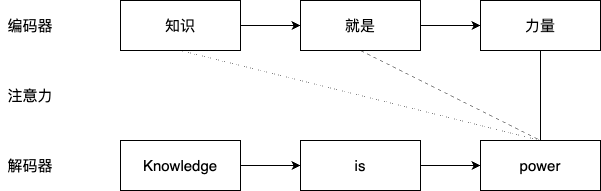

The diagram above was exported from draw.io. Its source (the exported page's mxGraphModel, read from the mxfile embedded in the PNG):
<mxGraphModel dx="954" dy="559" grid="1" gridSize="10" guides="1" tooltips="1" connect="1" arrows="1" fold="1" page="1" pageScale="1" pageWidth="827" pageHeight="1169" math="0" shadow="0">
  <root>
    <mxCell id="0" />
    <mxCell id="1" parent="0" />
    <mxCell id="sdt_NrS5mOPGV9rZM37o-42" value="" style="edgeStyle=orthogonalEdgeStyle;rounded=0;orthogonalLoop=1;jettySize=auto;html=1;" edge="1" parent="1" source="sdt_NrS5mOPGV9rZM37o-14" target="sdt_NrS5mOPGV9rZM37o-15">
      <mxGeometry relative="1" as="geometry" />
    </mxCell>
    <mxCell id="sdt_NrS5mOPGV9rZM37o-14" value="Knowledge" style="rounded=0;whiteSpace=wrap;html=1;fontSize=15;" vertex="1" parent="1">
      <mxGeometry x="160" y="300" width="120" height="50" as="geometry" />
    </mxCell>
    <mxCell id="sdt_NrS5mOPGV9rZM37o-43" value="" style="edgeStyle=orthogonalEdgeStyle;rounded=0;orthogonalLoop=1;jettySize=auto;html=1;" edge="1" parent="1" source="sdt_NrS5mOPGV9rZM37o-15" target="sdt_NrS5mOPGV9rZM37o-16">
      <mxGeometry relative="1" as="geometry" />
    </mxCell>
    <mxCell id="sdt_NrS5mOPGV9rZM37o-15" value="is" style="rounded=0;whiteSpace=wrap;html=1;fontSize=15;" vertex="1" parent="1">
      <mxGeometry x="340" y="300" width="120" height="50" as="geometry" />
    </mxCell>
    <mxCell id="sdt_NrS5mOPGV9rZM37o-16" value="power" style="rounded=0;whiteSpace=wrap;html=1;fontSize=15;" vertex="1" parent="1">
      <mxGeometry x="520" y="300" width="120" height="50" as="geometry" />
    </mxCell>
    <mxCell id="sdt_NrS5mOPGV9rZM37o-17" value="编码器" style="text;html=1;strokeColor=none;fillColor=none;align=center;verticalAlign=middle;whiteSpace=wrap;rounded=0;fontSize=15;" vertex="1" parent="1">
      <mxGeometry x="40" y="170" width="60" height="30" as="geometry" />
    </mxCell>
    <mxCell id="sdt_NrS5mOPGV9rZM37o-18" value="解码器" style="text;html=1;strokeColor=none;fillColor=none;align=center;verticalAlign=middle;whiteSpace=wrap;rounded=0;fontSize=15;" vertex="1" parent="1">
      <mxGeometry x="40" y="310" width="60" height="30" as="geometry" />
    </mxCell>
    <mxCell id="sdt_NrS5mOPGV9rZM37o-21" value="注意力" style="text;html=1;strokeColor=none;fillColor=none;align=center;verticalAlign=middle;whiteSpace=wrap;rounded=0;fontSize=15;" vertex="1" parent="1">
      <mxGeometry x="40" y="240" width="60" height="30" as="geometry" />
    </mxCell>
    <mxCell id="sdt_NrS5mOPGV9rZM37o-40" value="" style="edgeStyle=orthogonalEdgeStyle;rounded=0;orthogonalLoop=1;jettySize=auto;html=1;" edge="1" parent="1" source="sdt_NrS5mOPGV9rZM37o-28" target="sdt_NrS5mOPGV9rZM37o-29">
      <mxGeometry relative="1" as="geometry" />
    </mxCell>
    <mxCell id="sdt_NrS5mOPGV9rZM37o-28" value="知识" style="rounded=0;whiteSpace=wrap;html=1;fontSize=15;" vertex="1" parent="1">
      <mxGeometry x="160" y="160" width="120" height="50" as="geometry" />
    </mxCell>
    <mxCell id="sdt_NrS5mOPGV9rZM37o-41" value="" style="edgeStyle=orthogonalEdgeStyle;rounded=0;orthogonalLoop=1;jettySize=auto;html=1;" edge="1" parent="1" source="sdt_NrS5mOPGV9rZM37o-29" target="sdt_NrS5mOPGV9rZM37o-30">
      <mxGeometry relative="1" as="geometry" />
    </mxCell>
    <mxCell id="sdt_NrS5mOPGV9rZM37o-29" value="就是" style="rounded=0;whiteSpace=wrap;html=1;fontSize=15;" vertex="1" parent="1">
      <mxGeometry x="340" y="160" width="120" height="50" as="geometry" />
    </mxCell>
    <mxCell id="sdt_NrS5mOPGV9rZM37o-30" value="力量" style="rounded=0;whiteSpace=wrap;html=1;fontSize=15;" vertex="1" parent="1">
      <mxGeometry x="520" y="160" width="120" height="50" as="geometry" />
    </mxCell>
    <mxCell id="sdt_NrS5mOPGV9rZM37o-31" value="" style="endArrow=none;html=1;rounded=0;exitX=0.5;exitY=0;exitDx=0;exitDy=0;fontSize=15;" edge="1" parent="1" source="sdt_NrS5mOPGV9rZM37o-16">
      <mxGeometry width="50" height="50" relative="1" as="geometry">
        <mxPoint x="170" y="260" as="sourcePoint" />
        <mxPoint x="580" y="210" as="targetPoint" />
      </mxGeometry>
    </mxCell>
    <mxCell id="sdt_NrS5mOPGV9rZM37o-36" value="" style="endArrow=none;dashed=1;html=1;rounded=0;strokeWidth=0.3;dashPattern=12 12;fontSize=15;exitX=0.5;exitY=1;exitDx=0;exitDy=0;entryX=0.5;entryY=0;entryDx=0;entryDy=0;" edge="1" parent="1" source="sdt_NrS5mOPGV9rZM37o-29" target="sdt_NrS5mOPGV9rZM37o-16">
      <mxGeometry width="50" height="50" relative="1" as="geometry">
        <mxPoint x="600" y="260" as="sourcePoint" />
        <mxPoint x="220" y="300" as="targetPoint" />
      </mxGeometry>
    </mxCell>
    <mxCell id="sdt_NrS5mOPGV9rZM37o-37" value="" style="endArrow=none;dashed=1;html=1;rounded=0;exitX=0.5;exitY=1;exitDx=0;exitDy=0;strokeWidth=0.3;dashPattern=12 12;fontSize=15;entryX=0.5;entryY=0;entryDx=0;entryDy=0;" edge="1" parent="1" source="sdt_NrS5mOPGV9rZM37o-28" target="sdt_NrS5mOPGV9rZM37o-16">
      <mxGeometry width="50" height="50" relative="1" as="geometry">
        <mxPoint x="510" y="310" as="sourcePoint" />
        <mxPoint x="220" y="300" as="targetPoint" />
      </mxGeometry>
    </mxCell>
  </root>
</mxGraphModel>